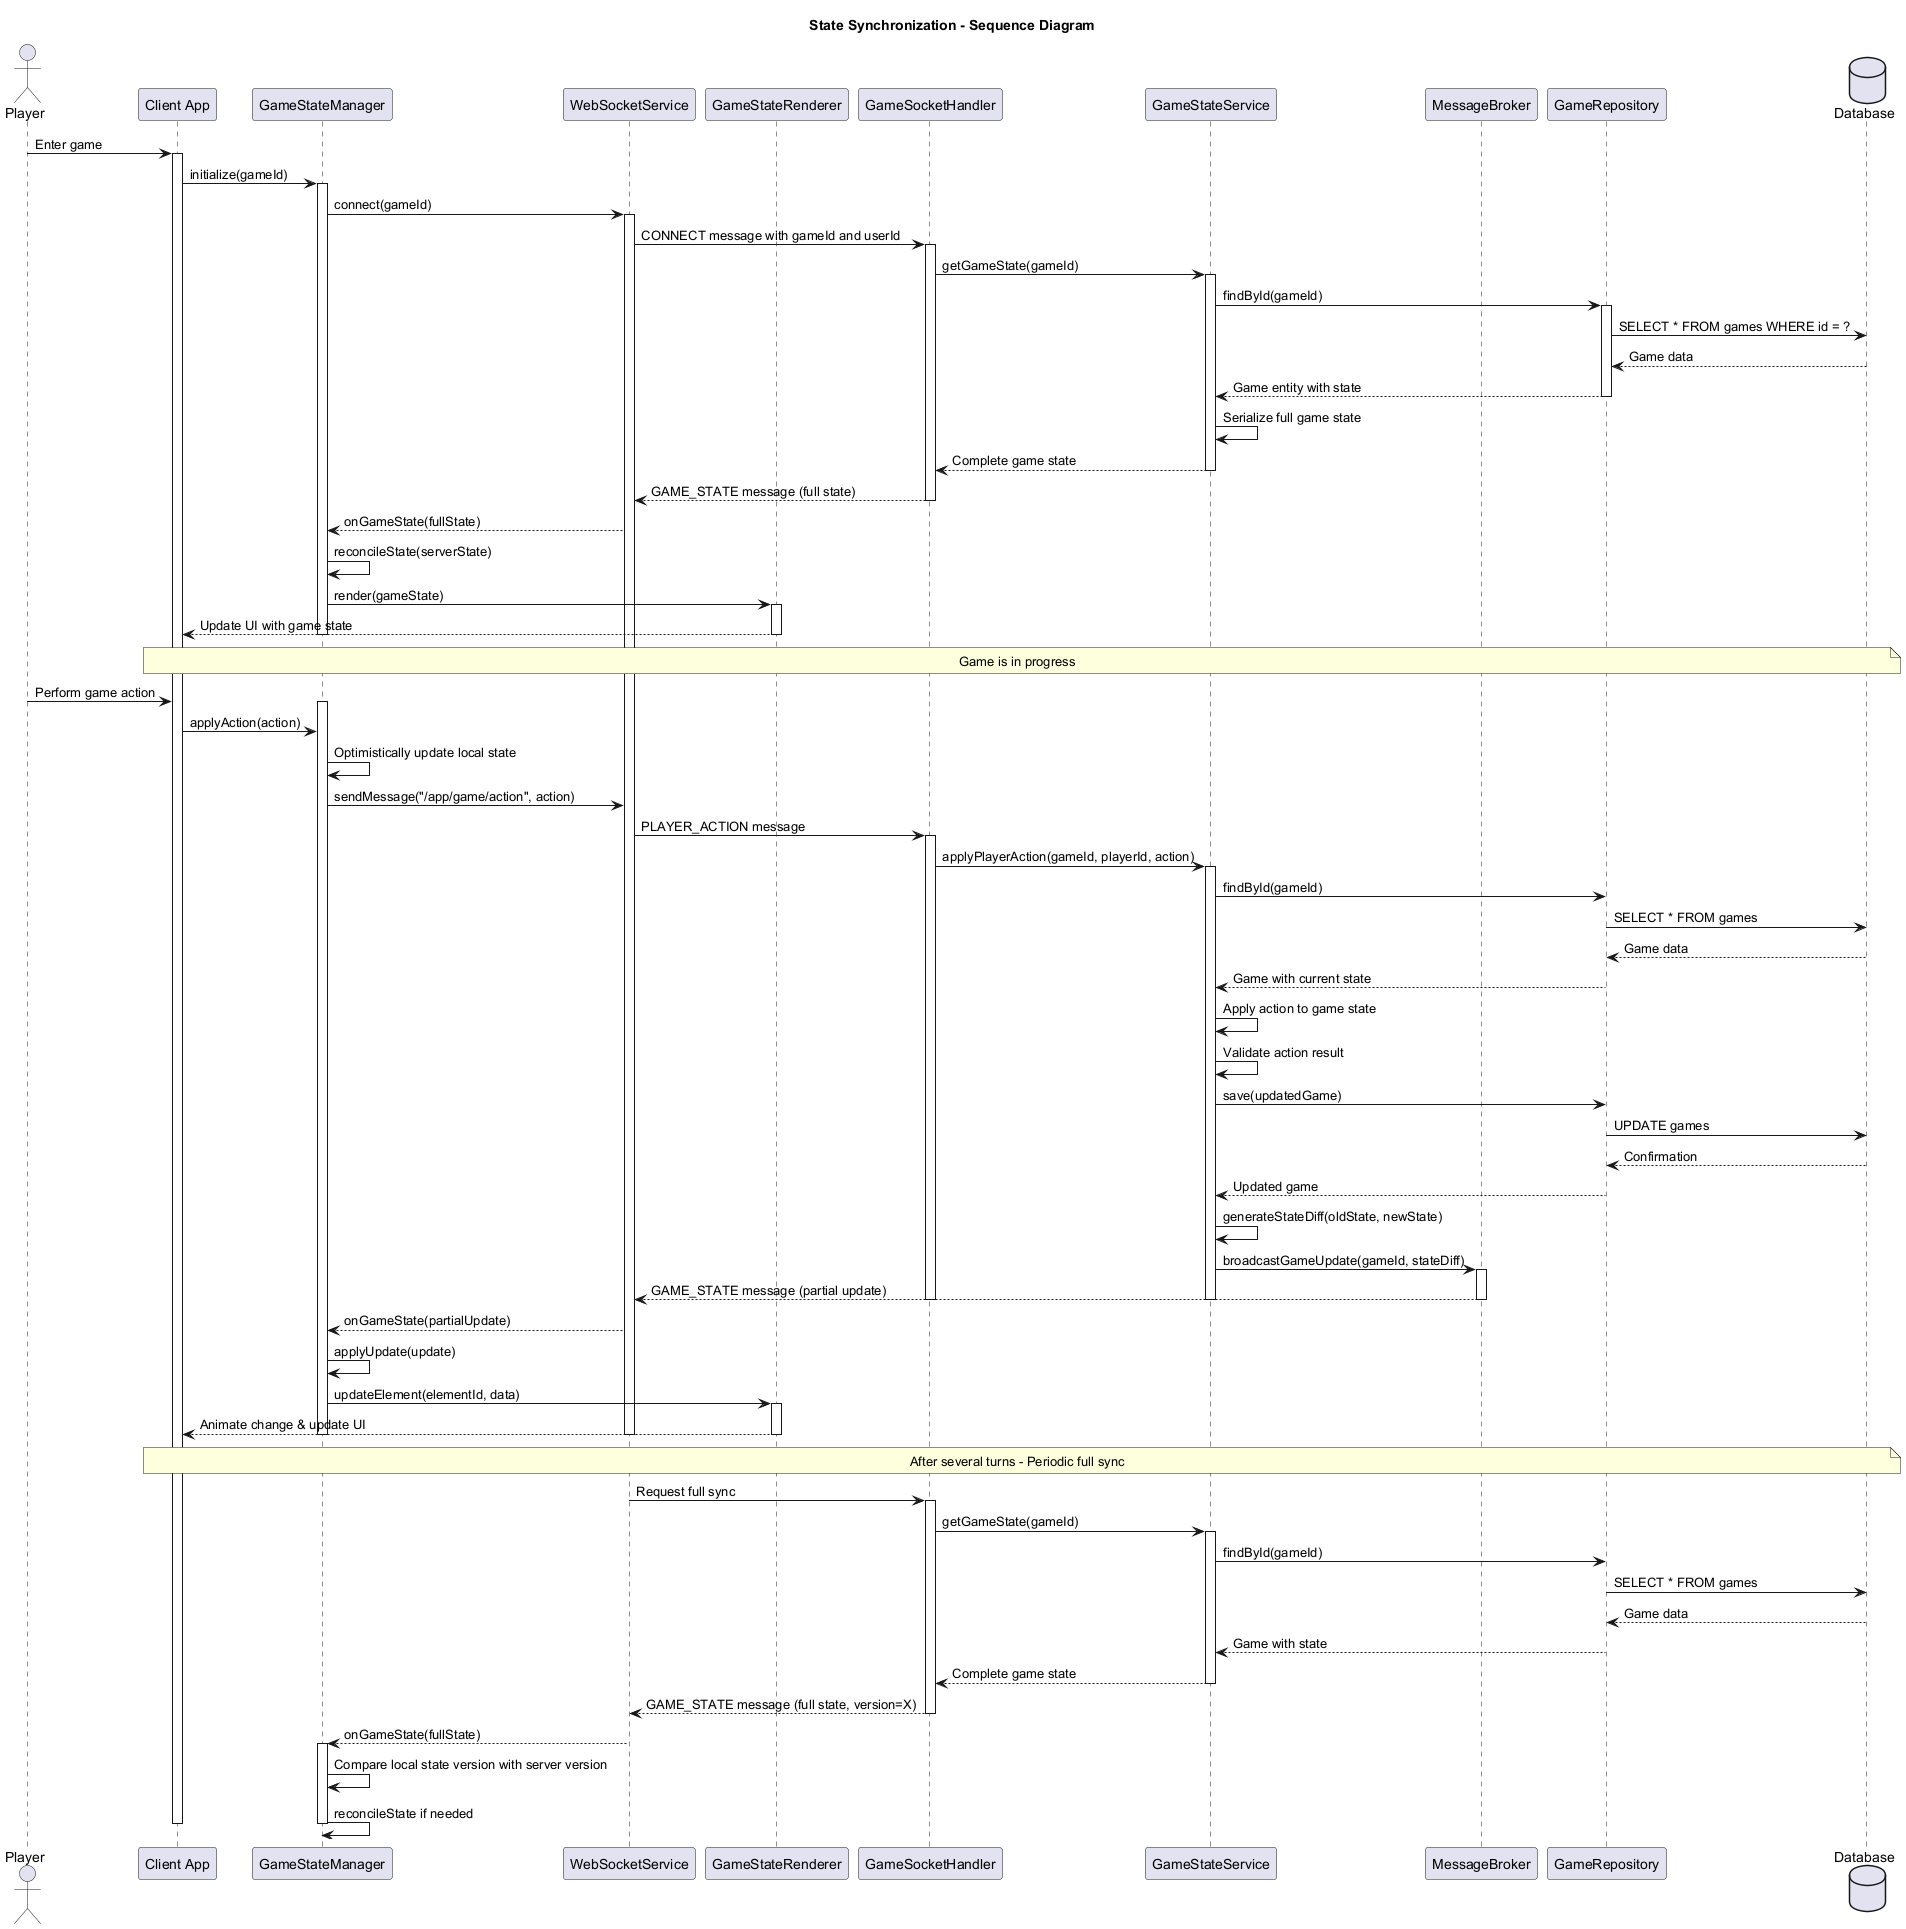

The diagram above was rendered by PlantUML. Its source (embedded in the PNG):
@startuml

title State Synchronization - Sequence Diagram

actor "Player" as Player
participant "Client App" as Client
participant "GameStateManager" as StateManager
participant "WebSocketService" as WSService
participant "GameStateRenderer" as Renderer
participant "GameSocketHandler" as SocketHandler
participant "GameStateService" as StateService
participant "MessageBroker" as Broker
participant "GameRepository" as GameRepo
database "Database" as DB

' Initial Connection and State Sync
Player -> Client: Enter game
activate Client
Client -> StateManager: initialize(gameId)
activate StateManager
StateManager -> WSService: connect(gameId)
activate WSService

WSService -> SocketHandler: CONNECT message with gameId and userId
activate SocketHandler
SocketHandler -> StateService: getGameState(gameId)
activate StateService
StateService -> GameRepo: findById(gameId)
activate GameRepo
GameRepo -> DB: SELECT * FROM games WHERE id = ?
DB --> GameRepo: Game data
GameRepo --> StateService: Game entity with state
deactivate GameRepo

StateService -> StateService: Serialize full game state
StateService --> SocketHandler: Complete game state
deactivate StateService
SocketHandler --> WSService: GAME_STATE message (full state)
deactivate SocketHandler
WSService --> StateManager: onGameState(fullState)
StateManager -> StateManager: reconcileState(serverState)
StateManager -> Renderer: render(gameState)
activate Renderer
Renderer --> Client: Update UI with game state
deactivate Renderer
deactivate StateManager

' Game continues with steady state updates
note over Client, DB: Game is in progress

' Player performs an action
Player -> Client: Perform game action
activate StateManager
Client -> StateManager: applyAction(action)
StateManager -> StateManager: Optimistically update local state
StateManager -> WSService: sendMessage("/app/game/action", action)

WSService -> SocketHandler: PLAYER_ACTION message
activate SocketHandler
SocketHandler -> StateService: applyPlayerAction(gameId, playerId, action)
activate StateService
StateService -> GameRepo: findById(gameId)
GameRepo -> DB: SELECT * FROM games
DB --> GameRepo: Game data
GameRepo --> StateService: Game with current state

StateService -> StateService: Apply action to game state
StateService -> StateService: Validate action result
StateService -> GameRepo: save(updatedGame)
GameRepo -> DB: UPDATE games
DB --> GameRepo: Confirmation
GameRepo --> StateService: Updated game

' Generate and broadcast state diff
StateService -> StateService: generateStateDiff(oldState, newState)
StateService -> Broker: broadcastGameUpdate(gameId, stateDiff)
activate Broker
Broker --> WSService: GAME_STATE message (partial update)
deactivate Broker
deactivate StateService
deactivate SocketHandler

WSService --> StateManager: onGameState(partialUpdate)
StateManager -> StateManager: applyUpdate(update)
StateManager -> Renderer: updateElement(elementId, data)
activate Renderer
Renderer --> Client: Animate change & update UI
deactivate Renderer
deactivate StateManager
deactivate WSService

' Periodic full sync for integrity
note over Client, DB: After several turns - Periodic full sync

WSService -> SocketHandler: Request full sync
activate SocketHandler
SocketHandler -> StateService: getGameState(gameId)
activate StateService
StateService -> GameRepo: findById(gameId)
GameRepo -> DB: SELECT * FROM games
DB --> GameRepo: Game data
GameRepo --> StateService: Game with state
StateService --> SocketHandler: Complete game state
deactivate StateService
SocketHandler --> WSService: GAME_STATE message (full state, version=X)
deactivate SocketHandler

WSService --> StateManager: onGameState(fullState)
activate StateManager
StateManager -> StateManager: Compare local state version with server version
StateManager -> StateManager: reconcileState if needed
deactivate StateManager

deactivate Client

@enduml